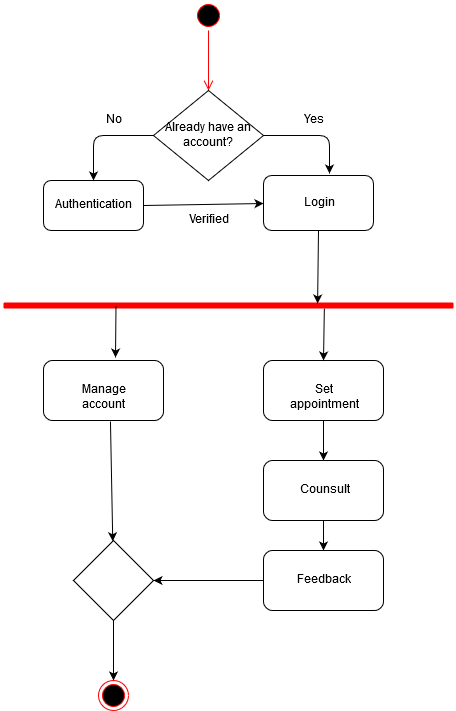

The diagram above was exported from draw.io. Its source (the exported page's mxGraphModel, read from the mxfile embedded in the PNG):
<mxGraphModel dx="754" dy="425" grid="1" gridSize="10" guides="1" tooltips="1" connect="1" arrows="1" fold="1" page="1" pageScale="1" pageWidth="850" pageHeight="1100" math="0" shadow="0">
  <root>
    <mxCell id="0" />
    <mxCell id="1" parent="0" />
    <mxCell id="ffyNOBP3A1Gcf9LcXdoP-1" value="" style="ellipse;html=1;shape=startState;fillColor=#000000;strokeColor=#ff0000;" vertex="1" parent="1">
      <mxGeometry x="360" y="10" width="30" height="30" as="geometry" />
    </mxCell>
    <mxCell id="ffyNOBP3A1Gcf9LcXdoP-2" value="" style="edgeStyle=orthogonalEdgeStyle;html=1;verticalAlign=bottom;endArrow=open;endSize=8;strokeColor=#ff0000;" edge="1" source="ffyNOBP3A1Gcf9LcXdoP-1" parent="1">
      <mxGeometry relative="1" as="geometry">
        <mxPoint x="375" y="100" as="targetPoint" />
      </mxGeometry>
    </mxCell>
    <mxCell id="ffyNOBP3A1Gcf9LcXdoP-3" value="Already have an account?" style="rhombus;whiteSpace=wrap;html=1;" vertex="1" parent="1">
      <mxGeometry x="320" y="100" width="110" height="90" as="geometry" />
    </mxCell>
    <mxCell id="ffyNOBP3A1Gcf9LcXdoP-4" value="Authentication" style="rounded=1;whiteSpace=wrap;html=1;" vertex="1" parent="1">
      <mxGeometry x="210" y="190" width="100" height="50" as="geometry" />
    </mxCell>
    <mxCell id="ffyNOBP3A1Gcf9LcXdoP-5" value="Login" style="rounded=1;whiteSpace=wrap;html=1;" vertex="1" parent="1">
      <mxGeometry x="430" y="185" width="110" height="55" as="geometry" />
    </mxCell>
    <mxCell id="ffyNOBP3A1Gcf9LcXdoP-6" value="" style="endArrow=classic;html=1;exitX=0;exitY=0.5;exitDx=0;exitDy=0;entryX=0.5;entryY=0;entryDx=0;entryDy=0;" edge="1" parent="1" source="ffyNOBP3A1Gcf9LcXdoP-3" target="ffyNOBP3A1Gcf9LcXdoP-4">
      <mxGeometry width="50" height="50" relative="1" as="geometry">
        <mxPoint x="240" y="160" as="sourcePoint" />
        <mxPoint x="290" y="110" as="targetPoint" />
        <Array as="points">
          <mxPoint x="260" y="145" />
        </Array>
      </mxGeometry>
    </mxCell>
    <mxCell id="ffyNOBP3A1Gcf9LcXdoP-7" value="" style="endArrow=classic;html=1;exitX=1;exitY=0.5;exitDx=0;exitDy=0;entryX=0.6;entryY=-0.036;entryDx=0;entryDy=0;entryPerimeter=0;" edge="1" parent="1" source="ffyNOBP3A1Gcf9LcXdoP-3" target="ffyNOBP3A1Gcf9LcXdoP-5">
      <mxGeometry width="50" height="50" relative="1" as="geometry">
        <mxPoint x="480" y="160" as="sourcePoint" />
        <mxPoint x="530" y="110" as="targetPoint" />
        <Array as="points">
          <mxPoint x="496" y="145" />
        </Array>
      </mxGeometry>
    </mxCell>
    <mxCell id="ffyNOBP3A1Gcf9LcXdoP-8" value="No" style="text;html=1;strokeColor=none;fillColor=none;align=center;verticalAlign=middle;whiteSpace=wrap;rounded=0;" vertex="1" parent="1">
      <mxGeometry x="260" y="120" width="40" height="20" as="geometry" />
    </mxCell>
    <mxCell id="ffyNOBP3A1Gcf9LcXdoP-9" value="Yes" style="text;html=1;strokeColor=none;fillColor=none;align=center;verticalAlign=middle;whiteSpace=wrap;rounded=0;" vertex="1" parent="1">
      <mxGeometry x="460" y="120" width="40" height="20" as="geometry" />
    </mxCell>
    <mxCell id="ffyNOBP3A1Gcf9LcXdoP-10" value="" style="endArrow=classic;html=1;exitX=1;exitY=0.5;exitDx=0;exitDy=0;" edge="1" parent="1" source="ffyNOBP3A1Gcf9LcXdoP-4">
      <mxGeometry width="50" height="50" relative="1" as="geometry">
        <mxPoint x="350" y="260" as="sourcePoint" />
        <mxPoint x="430" y="213" as="targetPoint" />
      </mxGeometry>
    </mxCell>
    <mxCell id="ffyNOBP3A1Gcf9LcXdoP-11" value="Verified" style="text;html=1;strokeColor=none;fillColor=none;align=center;verticalAlign=middle;whiteSpace=wrap;rounded=0;" vertex="1" parent="1">
      <mxGeometry x="355" y="220" width="40" height="20" as="geometry" />
    </mxCell>
    <mxCell id="ffyNOBP3A1Gcf9LcXdoP-18" value="" style="shape=line;html=1;strokeWidth=6;strokeColor=#ff0000;" vertex="1" parent="1">
      <mxGeometry x="170" y="310" width="450" height="10" as="geometry" />
    </mxCell>
    <mxCell id="ffyNOBP3A1Gcf9LcXdoP-20" value="Manage account" style="rounded=1;whiteSpace=wrap;html=1;" vertex="1" parent="1">
      <mxGeometry x="210" y="370" width="120" height="60" as="geometry" />
    </mxCell>
    <mxCell id="ffyNOBP3A1Gcf9LcXdoP-33" value="" style="edgeStyle=orthogonalEdgeStyle;rounded=0;orthogonalLoop=1;jettySize=auto;html=1;" edge="1" parent="1" source="ffyNOBP3A1Gcf9LcXdoP-21" target="ffyNOBP3A1Gcf9LcXdoP-30">
      <mxGeometry relative="1" as="geometry" />
    </mxCell>
    <mxCell id="ffyNOBP3A1Gcf9LcXdoP-21" value="Set appointment" style="rounded=1;whiteSpace=wrap;html=1;" vertex="1" parent="1">
      <mxGeometry x="430" y="370" width="120" height="60" as="geometry" />
    </mxCell>
    <mxCell id="ffyNOBP3A1Gcf9LcXdoP-22" value="" style="endArrow=classic;html=1;exitX=0.5;exitY=1;exitDx=0;exitDy=0;entryX=0.698;entryY=0.3;entryDx=0;entryDy=0;entryPerimeter=0;" edge="1" parent="1" source="ffyNOBP3A1Gcf9LcXdoP-5" target="ffyNOBP3A1Gcf9LcXdoP-18">
      <mxGeometry width="50" height="50" relative="1" as="geometry">
        <mxPoint x="470" y="300" as="sourcePoint" />
        <mxPoint x="520" y="250" as="targetPoint" />
      </mxGeometry>
    </mxCell>
    <mxCell id="ffyNOBP3A1Gcf9LcXdoP-25" value="" style="endArrow=classic;html=1;exitX=0.25;exitY=0.5;exitDx=0;exitDy=0;exitPerimeter=0;entryX=0.6;entryY=-0.05;entryDx=0;entryDy=0;entryPerimeter=0;" edge="1" parent="1" source="ffyNOBP3A1Gcf9LcXdoP-18" target="ffyNOBP3A1Gcf9LcXdoP-20">
      <mxGeometry width="50" height="50" relative="1" as="geometry">
        <mxPoint x="620" y="430" as="sourcePoint" />
        <mxPoint x="670" y="380" as="targetPoint" />
      </mxGeometry>
    </mxCell>
    <mxCell id="ffyNOBP3A1Gcf9LcXdoP-29" value="" style="endArrow=classic;html=1;exitX=0.713;exitY=0.8;exitDx=0;exitDy=0;exitPerimeter=0;entryX=0.5;entryY=0;entryDx=0;entryDy=0;" edge="1" parent="1" source="ffyNOBP3A1Gcf9LcXdoP-18" target="ffyNOBP3A1Gcf9LcXdoP-21">
      <mxGeometry width="50" height="50" relative="1" as="geometry">
        <mxPoint x="590" y="390" as="sourcePoint" />
        <mxPoint x="640" y="340" as="targetPoint" />
      </mxGeometry>
    </mxCell>
    <mxCell id="ffyNOBP3A1Gcf9LcXdoP-32" value="" style="edgeStyle=orthogonalEdgeStyle;rounded=0;orthogonalLoop=1;jettySize=auto;html=1;" edge="1" parent="1" source="ffyNOBP3A1Gcf9LcXdoP-30" target="ffyNOBP3A1Gcf9LcXdoP-31">
      <mxGeometry relative="1" as="geometry" />
    </mxCell>
    <mxCell id="ffyNOBP3A1Gcf9LcXdoP-30" value="Counsult" style="rounded=1;whiteSpace=wrap;html=1;" vertex="1" parent="1">
      <mxGeometry x="430" y="470" width="120" height="60" as="geometry" />
    </mxCell>
    <mxCell id="ffyNOBP3A1Gcf9LcXdoP-31" value="Feedback" style="rounded=1;whiteSpace=wrap;html=1;" vertex="1" parent="1">
      <mxGeometry x="430" y="560" width="120" height="60" as="geometry" />
    </mxCell>
    <mxCell id="ffyNOBP3A1Gcf9LcXdoP-53" value="" style="edgeStyle=orthogonalEdgeStyle;rounded=0;orthogonalLoop=1;jettySize=auto;html=1;" edge="1" parent="1" source="ffyNOBP3A1Gcf9LcXdoP-34" target="ffyNOBP3A1Gcf9LcXdoP-49">
      <mxGeometry relative="1" as="geometry" />
    </mxCell>
    <mxCell id="ffyNOBP3A1Gcf9LcXdoP-34" value="" style="rhombus;whiteSpace=wrap;html=1;" vertex="1" parent="1">
      <mxGeometry x="240" y="550" width="80" height="80" as="geometry" />
    </mxCell>
    <mxCell id="ffyNOBP3A1Gcf9LcXdoP-47" value="" style="endArrow=classic;html=1;exitX=0.558;exitY=1.017;exitDx=0;exitDy=0;exitPerimeter=0;" edge="1" parent="1" source="ffyNOBP3A1Gcf9LcXdoP-20" target="ffyNOBP3A1Gcf9LcXdoP-34">
      <mxGeometry width="50" height="50" relative="1" as="geometry">
        <mxPoint x="300" y="510" as="sourcePoint" />
        <mxPoint x="350" y="460" as="targetPoint" />
      </mxGeometry>
    </mxCell>
    <mxCell id="ffyNOBP3A1Gcf9LcXdoP-48" value="" style="endArrow=classic;html=1;exitX=0;exitY=0.5;exitDx=0;exitDy=0;entryX=1;entryY=0.5;entryDx=0;entryDy=0;" edge="1" parent="1" source="ffyNOBP3A1Gcf9LcXdoP-31" target="ffyNOBP3A1Gcf9LcXdoP-34">
      <mxGeometry width="50" height="50" relative="1" as="geometry">
        <mxPoint x="360" y="590" as="sourcePoint" />
        <mxPoint x="410" y="540" as="targetPoint" />
      </mxGeometry>
    </mxCell>
    <mxCell id="ffyNOBP3A1Gcf9LcXdoP-49" value="" style="ellipse;html=1;shape=endState;fillColor=#000000;strokeColor=#ff0000;" vertex="1" parent="1">
      <mxGeometry x="265" y="690" width="30" height="30" as="geometry" />
    </mxCell>
  </root>
</mxGraphModel>